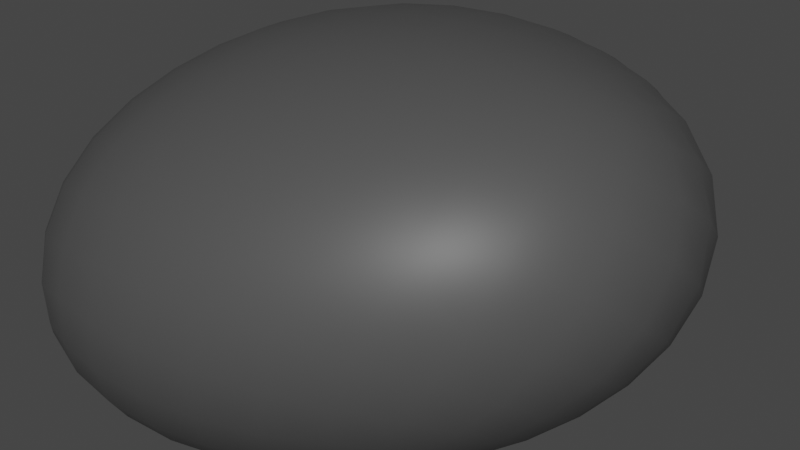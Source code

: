 # Source: rock3.blend  (saved by Blender 2.90.8; exported with 4.5.12 LTS)
import bpy
from mathutils import Matrix  # noqa: F401  (used for matrix-valued properties, if any)

bpy.ops.wm.read_factory_settings(use_empty=True)
scene = bpy.context.scene
scene.name = 'Scene'

# ---- collections
col_collection = bpy.data.collections.new('Collection'); scene.collection.children.link(col_collection)

# ---- materials (node trees are filled in below, after node groups)
mat_material_003 = bpy.data.materials.new('Material.003')
mat_material_003.use_transparent_shadow = False
mat_material_003.diffuse_color = (0.2883, 0.2883, 0.2883, 1.0)

# ---- material node trees
mat_material_003.use_nodes = True; mat_material_003.node_tree.nodes.clear()
_N = mat_material_003.node_tree.nodes; _L = mat_material_003.node_tree.links
n0 = _N.new('ShaderNodeBsdfPrincipled'); n0.name = 'Principled BSDF'; n0.location = (10, 300)
n0.distribution = 'GGX'
n0.subsurface_method = 'BURLEY'
n0.inputs[0].default_value = (0.07324, 0.07324, 0.07324, 1.0)
n0.inputs[3].default_value = 1.45
n0.inputs[27].default_value = (0.0, 0.0, 0.0, 1.0)
n0.inputs[28].default_value = 1.0
n1 = _N.new('ShaderNodeOutputMaterial'); n1.name = 'Material Output'; n1.location = (300, 300)
_L.new(n0.outputs[0], n1.inputs[0])
n1.is_active_output = True

# ---- world
world_world = bpy.data.worlds.new('World'); scene.world = world_world
world_world.use_nodes = True; world_world.node_tree.nodes.clear()
_N = world_world.node_tree.nodes; _L = world_world.node_tree.links
n0 = _N.new('ShaderNodeOutputWorld'); n0.name = 'World Output'; n0.location = (300, 300)
n1 = _N.new('ShaderNodeBackground'); n1.name = 'Background'; n1.location = (10, 300)
n1.inputs[0].default_value = (0.05088, 0.05088, 0.05088, 1.0)
_L.new(n1.outputs[0], n0.inputs[0])
n0.is_active_output = True
world_world.color = (0.05088, 0.05088, 0.05088)
world_world.use_sun_shadow = False
world_world.sun_shadow_jitter_overblur = 0.0

# ---- meshes
me_cube_001 = bpy.data.meshes.new('Cube.001')
me_cube_001.from_pydata([(-1.0, -2.086, 0.1747), (-1.0, 0.2865, 0.9213), (-1.0, 0.7564, -1.699), (-0.2717, 2.823, 1.117), (2.569, -0.3234, -0.1684), (3.559, 0.3843, 1.906), (1.0, 0.9166, -0.7592), (1.0, 3.289, -0.5835)], [], [(0, 1, 3, 2), (2, 3, 7, 6), (6, 7, 5, 4), (4, 5, 1, 0), (2, 6, 4, 0), (7, 3, 1, 5)])
me_cube_001.polygons.foreach_set('use_smooth', [True] * 6)
_uv = me_cube_001.uv_layers.new(name='UVMap')
_uv.uv.foreach_set('vector', [0.375, 0.0, 0.625, 0.0, 0.625, 0.25, 0.375, 0.25, 0.375, 0.25, 0.625, 0.25, 0.625, 0.5, 0.375, 0.5, 0.375, 0.5, 0.625, 0.5, 0.625, 0.75, 0.375, 0.75, 0.375, 0.75, 0.625, 0.75, 0.625, 1.0, 0.375, 1.0, 0.125, 0.5, 0.375, 0.5, 0.375, 0.75, 0.125, 0.75, 0.625, 0.5, 0.875, 0.5, 0.875, 0.75, 0.625, 0.75])
me_cube_001.materials.append(mat_material_003)
me_cube_001.use_remesh_fix_poles = True
me_cube_001.use_remesh_preserve_attributes = False
me_cube_001.use_mirror_vertex_groups = False
me_cube_001.update()

# ---- objects
ob_cube = bpy.data.objects.new('Cube', me_cube_001)

# ---- transforms, parenting, visibility, modifiers, constraints
ob_cube.location = (0.0, 0.0, 0.0)
ob_cube.lineart.crease_threshold = 0.0
_m = ob_cube.modifiers.new('Subdivision', 'SUBSURF')
_m.uv_smooth = 'PRESERVE_CORNERS'
_m.levels = 4
_m.render_levels = 3
_m = ob_cube.modifiers.new('Displace', 'DISPLACE')

# ---- collection membership
col_collection.objects.link(ob_cube)

# ---- scene / render settings (as saved in the file)
scene.frame_start = 1; scene.frame_end = 250; scene.frame_set(1)
scene.render.engine = 'BLENDER_EEVEE_NEXT'
scene.cycles.use_denoising = False
scene.cycles.samples = 128
scene.cycles.sampling_pattern = 'TABULATED_SOBOL'
scene.cycles.use_adaptive_sampling = False
scene.cycles.use_light_tree = False
scene.view_settings.view_transform = 'Filmic'
bpy.context.view_layer.update()

# ---- added for rendering (the .blend has no active camera and no usable light): camera, sun
cam_auto = bpy.data.cameras.new('AutoCamera')
cam_auto.lens = 50.0
cam_auto.sensor_width = 36.0
cam_auto.clip_end = 1000.0
ob_auto_camera = bpy.data.objects.new('AutoCamera', cam_auto)
scene.collection.objects.link(ob_auto_camera)
ob_auto_camera.location = (4.31942, -3.59443, 3.07854)
ob_auto_camera.rotation_euler = (1.09748, -7.21219e-08, 0.694738)
scene.camera = ob_auto_camera
light_auto_sun = bpy.data.lights.new('AutoSun', 'SUN')
light_auto_sun.energy = 3.0
light_auto_sun.angle = 0.0523599
ob_auto_sun = bpy.data.objects.new('AutoSun', light_auto_sun)
scene.collection.objects.link(ob_auto_sun)
ob_auto_sun.rotation_euler = (0.872665, 0.174533, 0.523599)
bpy.context.view_layer.update()
